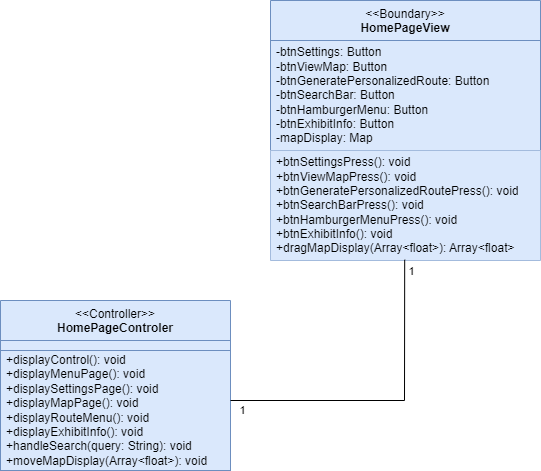

The diagram above was exported from draw.io. Its source (the exported page's mxGraphModel, read from the mxfile embedded in the PNG):
<mxGraphModel dx="1404" dy="638" grid="1" gridSize="10" guides="1" tooltips="1" connect="1" arrows="1" fold="1" page="1" pageScale="1" pageWidth="850" pageHeight="1100" math="0" shadow="0">
  <root>
    <mxCell id="0" />
    <mxCell id="1" parent="0" />
    <mxCell id="2" value="&amp;lt;&amp;lt;Boundary&amp;gt;&amp;gt;&lt;br&gt;&lt;b&gt;HomePageView&lt;/b&gt;" style="swimlane;fontStyle=0;align=center;verticalAlign=top;childLayout=stackLayout;horizontal=1;startSize=40;horizontalStack=0;resizeParent=1;resizeParentMax=0;resizeLast=0;collapsible=0;marginBottom=0;html=1;whiteSpace=wrap;fillColor=#dae8fc;strokeColor=#6c8ebf;swimlaneFillColor=none;gradientColor=none;fillStyle=auto;" parent="1" vertex="1">
      <mxGeometry x="360" y="140" width="270" height="260" as="geometry" />
    </mxCell>
    <mxCell id="3" value="&lt;font style=&quot;color: rgb(0, 0, 0);&quot;&gt;-btnSettings: Button&lt;/font&gt;&lt;div&gt;&lt;font style=&quot;color: rgb(0, 0, 0);&quot;&gt;-btnViewMap: Button&lt;/font&gt;&lt;/div&gt;&lt;div&gt;&lt;font style=&quot;color: rgb(0, 0, 0);&quot;&gt;-btnGeneratePersonalizedRoute: Button&lt;/font&gt;&lt;/div&gt;&lt;div&gt;&lt;font style=&quot;color: rgb(0, 0, 0);&quot;&gt;-btnSearchBar: Button&lt;/font&gt;&lt;/div&gt;&lt;div&gt;&lt;font style=&quot;color: rgb(0, 0, 0);&quot;&gt;-btnHamburgerMenu: Button&lt;/font&gt;&lt;/div&gt;&lt;div&gt;&lt;font style=&quot;color: rgb(0, 0, 0);&quot;&gt;-btnExhibitInfo: Button&lt;/font&gt;&lt;/div&gt;&lt;div&gt;&lt;font style=&quot;color: rgb(0, 0, 0);&quot;&gt;-mapDisplay: Map&lt;/font&gt;&lt;/div&gt;" style="text;html=1;strokeColor=#6c8ebf;fillColor=#dae8fc;align=left;verticalAlign=middle;spacingLeft=4;spacingRight=4;overflow=hidden;rotatable=0;points=[[0,0.5],[1,0.5]];portConstraint=eastwest;whiteSpace=wrap;swimlaneFillColor=none;gradientColor=none;fillStyle=auto;" parent="2" vertex="1">
      <mxGeometry y="40" width="270" height="110" as="geometry" />
    </mxCell>
    <mxCell id="4" value="&lt;span&gt;&lt;font style=&quot;color: rgb(0, 0, 0);&quot;&gt;+btnSettingsPress(): void&lt;/font&gt;&lt;/span&gt;&lt;div&gt;&lt;font style=&quot;color: rgb(0, 0, 0);&quot;&gt;+btnViewMapPress(): void&lt;/font&gt;&lt;/div&gt;&lt;div&gt;&lt;font style=&quot;color: rgb(0, 0, 0);&quot;&gt;+btnGeneratePersonalizedRoutePress(): void&lt;/font&gt;&lt;/div&gt;&lt;div&gt;&lt;font style=&quot;color: rgb(0, 0, 0);&quot;&gt;+btnSearchBar&lt;span style=&quot;background-color: transparent;&quot;&gt;Press(): void&lt;/span&gt;&lt;/font&gt;&lt;/div&gt;&lt;div&gt;&lt;font style=&quot;color: rgb(0, 0, 0);&quot;&gt;+btnHamburgerMenu&lt;span style=&quot;background-color: transparent;&quot;&gt;Press(): void&lt;/span&gt;&lt;/font&gt;&lt;/div&gt;&lt;div&gt;&lt;span style=&quot;background-color: transparent;&quot;&gt;&lt;font style=&quot;color: rgb(0, 0, 0);&quot;&gt;+btnExhibitInfo(): void&lt;/font&gt;&lt;/span&gt;&lt;/div&gt;&lt;div&gt;&lt;font style=&quot;color: rgb(0, 0, 0);&quot;&gt;&lt;span style=&quot;background-color: transparent; box-shadow: none !important;&quot;&gt;+&lt;/span&gt;&lt;span style=&quot;background-color: transparent; box-shadow: none !important;&quot;&gt;&lt;font&gt;dragMapDisplay&lt;/font&gt;&lt;/span&gt;&lt;span style=&quot;background-color: transparent; box-shadow: none !important;&quot;&gt;(&lt;/span&gt;&lt;span style=&quot;background-color: transparent; box-shadow: none !important;&quot;&gt;Array&amp;lt;float&amp;gt;&lt;/span&gt;&lt;span style=&quot;background-color: transparent; box-shadow: none !important;&quot;&gt;): Array&amp;lt;float&amp;gt;&lt;/span&gt;&lt;/font&gt;&lt;/div&gt;" style="text;html=1;strokeColor=none;fillColor=#dae8fc;align=left;verticalAlign=middle;spacingLeft=4;spacingRight=4;overflow=hidden;rotatable=0;points=[[0,0.5],[1,0.5]];portConstraint=eastwest;whiteSpace=wrap;swimlaneFillColor=none;gradientColor=none;fillStyle=auto;" parent="2" vertex="1">
      <mxGeometry y="150" width="270" height="110" as="geometry" />
    </mxCell>
    <mxCell id="5" value="&lt;font style=&quot;color: rgb(0, 0, 0);&quot;&gt;&amp;lt;&amp;lt;Controller&amp;gt;&amp;gt;&lt;br&gt;&lt;b&gt;HomePageControler&lt;/b&gt;&lt;/font&gt;" style="swimlane;fontStyle=0;align=center;verticalAlign=top;childLayout=stackLayout;horizontal=1;startSize=40;horizontalStack=0;resizeParent=1;resizeParentMax=0;resizeLast=0;collapsible=0;marginBottom=0;html=1;whiteSpace=wrap;fillColor=#dae8fc;strokeColor=#6c8ebf;swimlaneFillColor=none;gradientColor=none;fillStyle=auto;" parent="1" vertex="1">
      <mxGeometry x="90" y="440" width="230" height="170" as="geometry" />
    </mxCell>
    <mxCell id="6" value="" style="text;html=1;strokeColor=#6c8ebf;fillColor=#dae8fc;align=left;verticalAlign=middle;spacingLeft=4;spacingRight=4;overflow=hidden;rotatable=0;points=[[0,0.5],[1,0.5]];portConstraint=eastwest;whiteSpace=wrap;swimlaneFillColor=none;gradientColor=none;fillStyle=auto;" parent="5" vertex="1">
      <mxGeometry y="40" width="230" height="10" as="geometry" />
    </mxCell>
    <mxCell id="7" value="&lt;div&gt;&lt;font style=&quot;color: rgb(0, 0, 0);&quot;&gt;+displayControl(): void&lt;/font&gt;&lt;/div&gt;&lt;font style=&quot;color: rgb(0, 0, 0);&quot;&gt;+displayMenuPage(): void&lt;/font&gt;&lt;div&gt;&lt;font style=&quot;color: rgb(0, 0, 0);&quot;&gt;+displaySettingsPage(): void&lt;/font&gt;&lt;/div&gt;&lt;div&gt;&lt;font style=&quot;color: rgb(0, 0, 0);&quot;&gt;+displayMapPage(): void&lt;/font&gt;&lt;/div&gt;&lt;div&gt;&lt;font style=&quot;color: rgb(0, 0, 0);&quot;&gt;+displayRouteMenu(): void&lt;/font&gt;&lt;/div&gt;&lt;div&gt;&lt;font style=&quot;color: rgb(0, 0, 0);&quot;&gt;+displayExhibitInfo(): void&lt;/font&gt;&lt;/div&gt;&lt;div&gt;&lt;font style=&quot;color: rgb(0, 0, 0);&quot;&gt;+handleSearch(query: String): void&lt;/font&gt;&lt;/div&gt;&lt;div&gt;&lt;font style=&quot;color: rgb(0, 0, 0);&quot;&gt;+moveMapDisplay(Array&amp;lt;float&amp;gt;): void&lt;/font&gt;&lt;/div&gt;" style="text;html=1;strokeColor=#6c8ebf;fillColor=#dae8fc;align=left;verticalAlign=middle;spacingLeft=4;spacingRight=4;overflow=hidden;rotatable=0;points=[[0,0.5],[1,0.5]];portConstraint=eastwest;whiteSpace=wrap;swimlaneFillColor=none;gradientColor=none;fillStyle=auto;" parent="5" vertex="1">
      <mxGeometry y="50" width="230" height="120" as="geometry" />
    </mxCell>
    <mxCell id="8" value="" style="endArrow=none;startArrow=none;endFill=0;startFill=0;endSize=8;html=1;verticalAlign=bottom;labelBackgroundColor=none;strokeWidth=1;entryX=0.497;entryY=0.993;entryDx=0;entryDy=0;entryPerimeter=0;strokeColor=default;rounded=0;curved=0;" parent="1" target="4" edge="1">
      <mxGeometry width="160" relative="1" as="geometry">
        <mxPoint x="320" y="540" as="sourcePoint" />
        <mxPoint x="480" y="540" as="targetPoint" />
        <Array as="points">
          <mxPoint x="494" y="540" />
        </Array>
      </mxGeometry>
    </mxCell>
    <mxCell id="10" value="1" style="edgeLabel;html=1;align=center;verticalAlign=middle;resizable=0;points=[];" parent="8" vertex="1" connectable="0">
      <mxGeometry x="0.9257" y="-1" relative="1" as="geometry">
        <mxPoint x="5" as="offset" />
      </mxGeometry>
    </mxCell>
    <mxCell id="11" value="1" style="edgeLabel;html=1;align=center;verticalAlign=middle;resizable=0;points=[];" parent="1" vertex="1" connectable="0">
      <mxGeometry x="510.1737869391502" y="421.2428463108787" as="geometry">
        <mxPoint x="-179" y="128" as="offset" />
      </mxGeometry>
    </mxCell>
  </root>
</mxGraphModel>